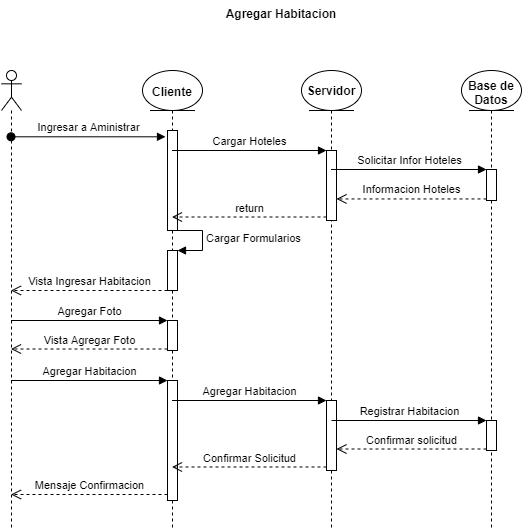

The diagram above was exported from draw.io. Its source (the exported page's mxGraphModel, read from the mxfile embedded in the PNG):
<mxGraphModel dx="742" dy="462" grid="1" gridSize="10" guides="1" tooltips="1" connect="1" arrows="1" fold="1" page="1" pageScale="1" pageWidth="827" pageHeight="1169" math="0" shadow="0">
  <root>
    <mxCell id="8u1L57_1bjZNB5W9y4KR-0" />
    <mxCell id="8u1L57_1bjZNB5W9y4KR-1" parent="8u1L57_1bjZNB5W9y4KR-0" />
    <mxCell id="R-Q7N7z8GeSdTgRA6OcJ-0" value="Agregar Habitacion" style="text;align=center;fontStyle=1;verticalAlign=middle;spacingLeft=3;spacingRight=3;strokeColor=none;rotatable=0;points=[[0,0.5],[1,0.5]];portConstraint=eastwest;" vertex="1" parent="8u1L57_1bjZNB5W9y4KR-1">
      <mxGeometry x="310" y="50" width="80" height="26" as="geometry" />
    </mxCell>
    <mxCell id="R-Q7N7z8GeSdTgRA6OcJ-1" value="" style="shape=umlLifeline;participant=umlActor;perimeter=lifelinePerimeter;whiteSpace=wrap;html=1;container=1;collapsible=0;recursiveResize=0;verticalAlign=top;spacingTop=36;outlineConnect=0;" vertex="1" parent="8u1L57_1bjZNB5W9y4KR-1">
      <mxGeometry x="70" y="120" width="20" height="460" as="geometry" />
    </mxCell>
    <mxCell id="R-Q7N7z8GeSdTgRA6OcJ-2" value="" style="shape=umlLifeline;participant=umlEntity;perimeter=lifelinePerimeter;whiteSpace=wrap;html=1;container=1;collapsible=0;recursiveResize=0;verticalAlign=top;spacingTop=36;outlineConnect=0;" vertex="1" parent="8u1L57_1bjZNB5W9y4KR-1">
      <mxGeometry x="211" y="120" width="60" height="460" as="geometry" />
    </mxCell>
    <mxCell id="R-Q7N7z8GeSdTgRA6OcJ-5" value="Cliente" style="text;align=center;fontStyle=1;verticalAlign=middle;spacingLeft=3;spacingRight=3;strokeColor=none;rotatable=0;points=[[0,0.5],[1,0.5]];portConstraint=eastwest;" vertex="1" parent="R-Q7N7z8GeSdTgRA6OcJ-2">
      <mxGeometry x="-10" y="8" width="80" height="26" as="geometry" />
    </mxCell>
    <mxCell id="R-Q7N7z8GeSdTgRA6OcJ-21" value="" style="html=1;points=[];perimeter=orthogonalPerimeter;" vertex="1" parent="R-Q7N7z8GeSdTgRA6OcJ-2">
      <mxGeometry x="25" y="60" width="10" height="100" as="geometry" />
    </mxCell>
    <mxCell id="R-Q7N7z8GeSdTgRA6OcJ-23" value="" style="html=1;points=[];perimeter=orthogonalPerimeter;" vertex="1" parent="R-Q7N7z8GeSdTgRA6OcJ-2">
      <mxGeometry x="25" y="180" width="10" height="40" as="geometry" />
    </mxCell>
    <mxCell id="R-Q7N7z8GeSdTgRA6OcJ-24" value="Cargar Formularios" style="edgeStyle=orthogonalEdgeStyle;html=1;align=left;spacingLeft=2;endArrow=block;rounded=0;entryX=1;entryY=0;strokeWidth=1;" edge="1" target="R-Q7N7z8GeSdTgRA6OcJ-23" parent="R-Q7N7z8GeSdTgRA6OcJ-2">
      <mxGeometry relative="1" as="geometry">
        <mxPoint x="30" y="160" as="sourcePoint" />
        <Array as="points">
          <mxPoint x="60" y="160" />
        </Array>
      </mxGeometry>
    </mxCell>
    <mxCell id="R-Q7N7z8GeSdTgRA6OcJ-9" value="" style="html=1;points=[];perimeter=orthogonalPerimeter;" vertex="1" parent="R-Q7N7z8GeSdTgRA6OcJ-2">
      <mxGeometry x="25" y="250" width="10" height="30" as="geometry" />
    </mxCell>
    <mxCell id="zLHNZyxTgj-9jU0zUbSS-0" value="" style="html=1;points=[];perimeter=orthogonalPerimeter;" vertex="1" parent="R-Q7N7z8GeSdTgRA6OcJ-2">
      <mxGeometry x="25" y="310" width="10" height="120" as="geometry" />
    </mxCell>
    <mxCell id="R-Q7N7z8GeSdTgRA6OcJ-3" value="" style="shape=umlLifeline;participant=umlEntity;perimeter=lifelinePerimeter;whiteSpace=wrap;html=1;container=1;collapsible=0;recursiveResize=0;verticalAlign=top;spacingTop=36;outlineConnect=0;" vertex="1" parent="8u1L57_1bjZNB5W9y4KR-1">
      <mxGeometry x="370" y="120" width="60" height="460" as="geometry" />
    </mxCell>
    <mxCell id="R-Q7N7z8GeSdTgRA6OcJ-6" value="Servidor" style="text;align=center;fontStyle=1;verticalAlign=middle;spacingLeft=3;spacingRight=3;strokeColor=none;rotatable=0;points=[[0,0.5],[1,0.5]];portConstraint=eastwest;" vertex="1" parent="R-Q7N7z8GeSdTgRA6OcJ-3">
      <mxGeometry x="-10" y="7" width="80" height="26" as="geometry" />
    </mxCell>
    <mxCell id="R-Q7N7z8GeSdTgRA6OcJ-12" value="" style="html=1;points=[];perimeter=orthogonalPerimeter;" vertex="1" parent="R-Q7N7z8GeSdTgRA6OcJ-3">
      <mxGeometry x="25" y="80" width="10" height="70" as="geometry" />
    </mxCell>
    <mxCell id="zLHNZyxTgj-9jU0zUbSS-3" value="" style="html=1;points=[];perimeter=orthogonalPerimeter;" vertex="1" parent="R-Q7N7z8GeSdTgRA6OcJ-3">
      <mxGeometry x="25" y="330" width="10" height="70" as="geometry" />
    </mxCell>
    <mxCell id="R-Q7N7z8GeSdTgRA6OcJ-4" value="" style="shape=umlLifeline;participant=umlEntity;perimeter=lifelinePerimeter;whiteSpace=wrap;html=1;container=1;collapsible=0;recursiveResize=0;verticalAlign=top;spacingTop=36;outlineConnect=0;" vertex="1" parent="8u1L57_1bjZNB5W9y4KR-1">
      <mxGeometry x="530" y="120" width="60" height="460" as="geometry" />
    </mxCell>
    <mxCell id="R-Q7N7z8GeSdTgRA6OcJ-7" value="Base de&#10;Datos" style="text;align=center;fontStyle=1;verticalAlign=middle;spacingLeft=3;spacingRight=3;strokeColor=none;rotatable=0;points=[[0,0.5],[1,0.5]];portConstraint=eastwest;" vertex="1" parent="R-Q7N7z8GeSdTgRA6OcJ-4">
      <mxGeometry x="-10" y="9" width="80" height="26" as="geometry" />
    </mxCell>
    <mxCell id="R-Q7N7z8GeSdTgRA6OcJ-15" value="" style="html=1;points=[];perimeter=orthogonalPerimeter;" vertex="1" parent="R-Q7N7z8GeSdTgRA6OcJ-4">
      <mxGeometry x="25" y="99" width="10" height="31" as="geometry" />
    </mxCell>
    <mxCell id="zLHNZyxTgj-9jU0zUbSS-6" value="" style="html=1;points=[];perimeter=orthogonalPerimeter;" vertex="1" parent="R-Q7N7z8GeSdTgRA6OcJ-4">
      <mxGeometry x="25" y="350" width="10" height="30" as="geometry" />
    </mxCell>
    <mxCell id="R-Q7N7z8GeSdTgRA6OcJ-22" value="Ingresar a Aministrar" style="html=1;verticalAlign=bottom;startArrow=oval;endArrow=block;startSize=8;rounded=0;strokeWidth=1;entryX=-0.2;entryY=0.063;entryDx=0;entryDy=0;entryPerimeter=0;" edge="1" target="R-Q7N7z8GeSdTgRA6OcJ-21" parent="8u1L57_1bjZNB5W9y4KR-1" source="R-Q7N7z8GeSdTgRA6OcJ-1">
      <mxGeometry relative="1" as="geometry">
        <mxPoint x="176" y="180" as="sourcePoint" />
      </mxGeometry>
    </mxCell>
    <mxCell id="R-Q7N7z8GeSdTgRA6OcJ-13" value="Cargar Hoteles" style="html=1;verticalAlign=bottom;endArrow=block;entryX=0;entryY=0;rounded=0;strokeWidth=1;" edge="1" target="R-Q7N7z8GeSdTgRA6OcJ-12" parent="8u1L57_1bjZNB5W9y4KR-1" source="R-Q7N7z8GeSdTgRA6OcJ-2">
      <mxGeometry relative="1" as="geometry">
        <mxPoint x="280" y="220" as="sourcePoint" />
      </mxGeometry>
    </mxCell>
    <mxCell id="R-Q7N7z8GeSdTgRA6OcJ-16" value="Solicitar Infor Hoteles" style="html=1;verticalAlign=bottom;endArrow=block;entryX=0;entryY=0;rounded=0;strokeWidth=1;" edge="1" target="R-Q7N7z8GeSdTgRA6OcJ-15" parent="8u1L57_1bjZNB5W9y4KR-1" source="R-Q7N7z8GeSdTgRA6OcJ-3">
      <mxGeometry relative="1" as="geometry">
        <mxPoint x="485" y="219" as="sourcePoint" />
      </mxGeometry>
    </mxCell>
    <mxCell id="R-Q7N7z8GeSdTgRA6OcJ-17" value="Informacion Hoteles" style="html=1;verticalAlign=bottom;endArrow=open;dashed=1;endSize=8;exitX=0;exitY=0.95;rounded=0;strokeWidth=1;" edge="1" source="R-Q7N7z8GeSdTgRA6OcJ-15" parent="8u1L57_1bjZNB5W9y4KR-1" target="R-Q7N7z8GeSdTgRA6OcJ-12">
      <mxGeometry relative="1" as="geometry">
        <mxPoint x="485" y="295" as="targetPoint" />
      </mxGeometry>
    </mxCell>
    <mxCell id="R-Q7N7z8GeSdTgRA6OcJ-14" value="return" style="html=1;verticalAlign=bottom;endArrow=open;dashed=1;endSize=8;exitX=0;exitY=0.95;rounded=0;strokeWidth=1;" edge="1" source="R-Q7N7z8GeSdTgRA6OcJ-12" parent="8u1L57_1bjZNB5W9y4KR-1" target="R-Q7N7z8GeSdTgRA6OcJ-2">
      <mxGeometry relative="1" as="geometry">
        <mxPoint x="325" y="275" as="targetPoint" />
      </mxGeometry>
    </mxCell>
    <mxCell id="R-Q7N7z8GeSdTgRA6OcJ-25" value="Vista Ingresar Habitacion" style="html=1;verticalAlign=bottom;endArrow=open;dashed=1;endSize=8;rounded=0;strokeWidth=1;" edge="1" parent="8u1L57_1bjZNB5W9y4KR-1" target="R-Q7N7z8GeSdTgRA6OcJ-1">
      <mxGeometry relative="1" as="geometry">
        <mxPoint x="236" y="340" as="sourcePoint" />
        <mxPoint x="156" y="340" as="targetPoint" />
      </mxGeometry>
    </mxCell>
    <mxCell id="R-Q7N7z8GeSdTgRA6OcJ-10" value="Agregar Foto" style="html=1;verticalAlign=bottom;endArrow=block;entryX=0;entryY=0;rounded=0;strokeWidth=1;" edge="1" target="R-Q7N7z8GeSdTgRA6OcJ-9" parent="8u1L57_1bjZNB5W9y4KR-1" source="R-Q7N7z8GeSdTgRA6OcJ-1">
      <mxGeometry relative="1" as="geometry">
        <mxPoint x="170" y="430" as="sourcePoint" />
      </mxGeometry>
    </mxCell>
    <mxCell id="R-Q7N7z8GeSdTgRA6OcJ-11" value="Vista Agregar Foto" style="html=1;verticalAlign=bottom;endArrow=open;dashed=1;endSize=8;exitX=0;exitY=0.95;rounded=0;strokeWidth=1;" edge="1" source="R-Q7N7z8GeSdTgRA6OcJ-9" parent="8u1L57_1bjZNB5W9y4KR-1" target="R-Q7N7z8GeSdTgRA6OcJ-1">
      <mxGeometry relative="1" as="geometry">
        <mxPoint x="130" y="500" as="targetPoint" />
      </mxGeometry>
    </mxCell>
    <mxCell id="zLHNZyxTgj-9jU0zUbSS-1" value="Agregar Habitacion" style="html=1;verticalAlign=bottom;endArrow=block;entryX=0;entryY=0;rounded=0;strokeWidth=1;" edge="1" target="zLHNZyxTgj-9jU0zUbSS-0" parent="8u1L57_1bjZNB5W9y4KR-1" source="R-Q7N7z8GeSdTgRA6OcJ-1">
      <mxGeometry relative="1" as="geometry">
        <mxPoint x="110" y="470" as="sourcePoint" />
      </mxGeometry>
    </mxCell>
    <mxCell id="zLHNZyxTgj-9jU0zUbSS-2" value="Mensaje Confirmacion" style="html=1;verticalAlign=bottom;endArrow=open;dashed=1;endSize=8;exitX=0;exitY=0.95;rounded=0;strokeWidth=1;" edge="1" source="zLHNZyxTgj-9jU0zUbSS-0" parent="8u1L57_1bjZNB5W9y4KR-1" target="R-Q7N7z8GeSdTgRA6OcJ-1">
      <mxGeometry relative="1" as="geometry">
        <mxPoint x="110" y="546" as="targetPoint" />
      </mxGeometry>
    </mxCell>
    <mxCell id="zLHNZyxTgj-9jU0zUbSS-4" value="Agregar Habitacion" style="html=1;verticalAlign=bottom;endArrow=block;entryX=0;entryY=0;rounded=0;strokeWidth=1;" edge="1" target="zLHNZyxTgj-9jU0zUbSS-3" parent="8u1L57_1bjZNB5W9y4KR-1" source="R-Q7N7z8GeSdTgRA6OcJ-2">
      <mxGeometry relative="1" as="geometry">
        <mxPoint x="280" y="470" as="sourcePoint" />
      </mxGeometry>
    </mxCell>
    <mxCell id="zLHNZyxTgj-9jU0zUbSS-5" value="Confirmar Solicitud" style="html=1;verticalAlign=bottom;endArrow=open;dashed=1;endSize=8;exitX=0;exitY=0.95;rounded=0;strokeWidth=1;" edge="1" source="zLHNZyxTgj-9jU0zUbSS-3" parent="8u1L57_1bjZNB5W9y4KR-1" target="R-Q7N7z8GeSdTgRA6OcJ-2">
      <mxGeometry relative="1" as="geometry">
        <mxPoint x="280" y="546" as="targetPoint" />
      </mxGeometry>
    </mxCell>
    <mxCell id="zLHNZyxTgj-9jU0zUbSS-7" value="Registrar Habitacion" style="html=1;verticalAlign=bottom;endArrow=block;entryX=0;entryY=0;rounded=0;strokeWidth=1;" edge="1" target="zLHNZyxTgj-9jU0zUbSS-6" parent="8u1L57_1bjZNB5W9y4KR-1">
      <mxGeometry relative="1" as="geometry">
        <mxPoint x="400" y="470" as="sourcePoint" />
      </mxGeometry>
    </mxCell>
    <mxCell id="zLHNZyxTgj-9jU0zUbSS-8" value="Confirmar solicitud" style="html=1;verticalAlign=bottom;endArrow=open;dashed=1;endSize=8;exitX=0;exitY=0.95;rounded=0;strokeWidth=1;" edge="1" source="zLHNZyxTgj-9jU0zUbSS-6" parent="8u1L57_1bjZNB5W9y4KR-1" target="zLHNZyxTgj-9jU0zUbSS-3">
      <mxGeometry relative="1" as="geometry">
        <mxPoint x="440" y="536" as="targetPoint" />
      </mxGeometry>
    </mxCell>
  </root>
</mxGraphModel>